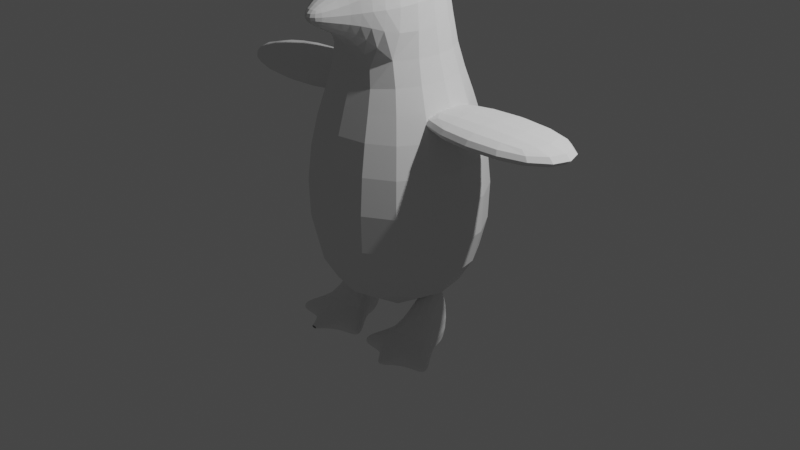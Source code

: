 # Source: pingu.blend  (saved by Blender 3.3.6; exported with 4.5.12 LTS)
import bpy
from mathutils import Matrix  # noqa: F401  (used for matrix-valued properties, if any)

bpy.ops.wm.read_factory_settings(use_empty=True)
scene = bpy.context.scene
scene.name = 'Scene'

# ---- collections
col_collection = bpy.data.collections.new('Collection'); scene.collection.children.link(col_collection)

# ---- world
world_world = bpy.data.worlds.new('World'); scene.world = world_world
world_world.use_nodes = True; world_world.node_tree.nodes.clear()
_N = world_world.node_tree.nodes; _L = world_world.node_tree.links
n0 = _N.new('ShaderNodeOutputWorld'); n0.name = 'World Output'; n0.location = (300, 300)
n1 = _N.new('ShaderNodeBackground'); n1.name = 'Background'; n1.location = (10, 300)
n1.inputs[0].default_value = (0.05088, 0.05088, 0.05088, 1.0)
_L.new(n1.outputs[0], n0.inputs[0])
n0.is_active_output = True
world_world.color = (0.05088, 0.05088, 0.05088)
world_world.use_sun_shadow = False
world_world.sun_shadow_jitter_overblur = 0.0

# ---- cameras
cam_camera = bpy.data.cameras.new('Camera')
cam_camera.clip_end = 100.0
cam_camera.ortho_scale = 7.314

# ---- lights
light_light = bpy.data.lights.new('Light', 'POINT')
light_light.transmission_factor = 0.0
light_light.energy = 1000.0
light_light.shadow_soft_size = 0.1
light_light.shadow_maximum_resolution = 0.006
light_light.use_absolute_resolution = True

# ---- meshes
me_cube_001 = bpy.data.meshes.new('Cube.001')
me_cube_001.from_pydata([(-1.0, -1.0, -1.0), (-1.0, -1.0, 1.0), (-1.0, 1.0, -1.0), (-1.0, 1.0, 1.0), (1.0, -1.0, -1.0), (1.0, -1.0, 1.0), (1.0, 1.0, -1.0), (1.0, 1.0, 1.0), (-0.5028, -0.5028, 1.796), (-0.5028, 0.5028, 1.796), (0.5028, 0.5028, 1.796), (0.5028, -0.5028, 1.796), (-0.5028, -0.5028, 2.914), (-0.5028, 0.5028, 3.019), (0.5028, 0.5028, 3.019), (0.5028, -0.5028, 2.914), (0.2594, -0.4792, 1.137), (0.2594, -0.4792, 1.433), (0.2594, 0.4906, 1.137), (0.2594, 0.4906, 1.433), (2.259, -0.4792, 1.137), (2.259, -0.4792, 1.433), (2.259, 0.4906, 1.137), (2.259, 0.4906, 1.433), (-2.295, -0.4583, 1.15), (-2.295, -0.4583, 1.491), (-2.295, 0.5162, 1.15), (-2.295, 0.5162, 1.491), (-0.2949, -0.4583, 1.15), (-0.2949, -0.4583, 1.491), (-0.2949, 0.5162, 1.15), (-0.2949, 0.5162, 1.491), (0.3195, 0.1491, -1.339), (0.3195, 0.1491, -0.519), (0.6442, 0.1426, -1.339), (0.6442, 0.1426, -0.519), (0.195, -0.2819, -1.339), (0.195, -0.2819, -1.012), (0.7824, -0.2883, -1.339), (0.7824, -0.2883, -1.012), (0.6542, -0.5414, -1.103), (0.6542, -0.5414, -1.248), (0.3204, -0.5377, -1.248), (0.3204, -0.5377, -1.103), (0.9098, -0.4861, -1.134), (0.9098, -0.4861, -1.217), (0.856, -0.5506, -1.157), (0.856, -0.5506, -1.194), (0.5189, -0.746, -1.161), (0.5189, -0.746, -1.19), (0.4511, -0.7452, -1.19), (0.4511, -0.7452, -1.161), (0.01719, -0.4932, -1.116), (0.01719, -0.4932, -1.235), (0.09161, -0.5865, -1.149), (0.09161, -0.5865, -1.202), (1.648, 1.997, -1.538), (0.6421, -0.04608, -1.339), (0.6421, -0.04608, -0.519), (0.3174, -0.03966, -1.339), (0.3174, -0.03966, -0.519), (-0.6378, 0.1194, -1.329), (-0.6378, 0.1194, -0.5098), (-0.3131, 0.113, -1.329), (-0.3131, 0.113, -0.5098), (-0.7623, -0.3115, -1.329), (-0.7623, -0.3115, -1.003), (-0.1748, -0.3179, -1.329), (-0.1748, -0.3179, -1.003), (-0.3031, -0.571, -1.094), (-0.3031, -0.571, -1.239), (-0.6369, -0.5673, -1.239), (-0.6369, -0.5673, -1.094), (-0.04746, -0.5158, -1.125), (-0.04746, -0.5158, -1.208), (-0.1012, -0.5802, -1.148), (-0.1012, -0.5802, -1.185), (-0.4383, -0.7756, -1.152), (-0.4383, -0.7756, -1.181), (-0.5062, -0.7748, -1.181), (-0.5062, -0.7748, -1.152), (-0.9401, -0.5228, -1.107), (-0.9401, -0.5228, -1.226), (-0.8656, -0.6161, -1.14), (-0.8656, -0.6161, -1.193), (-0.3152, -0.0757, -1.329), (-0.3152, -0.0757, -0.5098), (-0.6398, -0.06928, -1.329), (-0.6398, -0.06928, -0.5098), (0.2484, -0.7817, 2.078), (-0.2484, -0.7817, 2.078), (0.2484, -0.7817, 2.523), (-0.2484, -0.7817, 2.523), (0.06391, -1.124, 2.243), (-0.06391, -1.124, 2.243), (0.06391, -1.124, 2.357), (-0.06391, -1.124, 2.357)], [], [(0, 1, 3, 2), (2, 3, 7, 6), (6, 7, 5, 4), (4, 5, 1, 0), (2, 6, 4, 0), (7, 3, 9, 10), (12, 8, 90, 92), (5, 7, 10, 11), (3, 1, 8, 9), (1, 5, 11, 8), (14, 13, 12, 15), (10, 9, 13, 14), (11, 10, 14, 15), (9, 8, 12, 13), (16, 17, 19, 18), (18, 19, 23, 22), (22, 23, 21, 20), (20, 21, 17, 16), (18, 22, 20, 16), (23, 19, 17, 21), (24, 25, 27, 26), (26, 27, 31, 30), (30, 31, 29, 28), (28, 29, 25, 24), (26, 30, 28, 24), (31, 27, 25, 29), (32, 33, 35, 34), (57, 58, 39, 38), (42, 43, 54, 55), (59, 60, 33, 32), (57, 38, 36, 59), (58, 35, 33, 60), (43, 42, 50, 51), (36, 38, 41, 42), (39, 37, 43, 40), (41, 38, 45, 47), (45, 44, 46, 47), (40, 41, 47, 46), (39, 40, 46, 44), (38, 39, 44, 45), (49, 48, 51, 50), (42, 41, 49, 50), (40, 43, 51, 48), (41, 40, 48, 49), (52, 53, 55, 54), (37, 36, 53, 52), (36, 42, 55, 53), (43, 37, 52, 54), (39, 58, 60, 37), (34, 57, 59, 32), (36, 37, 60, 59), (34, 35, 58, 57), (61, 62, 64, 63), (85, 86, 68, 67), (71, 72, 83, 84), (87, 88, 62, 61), (85, 67, 65, 87), (86, 64, 62, 88), (72, 71, 79, 80), (65, 67, 70, 71), (68, 66, 72, 69), (70, 67, 74, 76), (74, 73, 75, 76), (69, 70, 76, 75), (68, 69, 75, 73), (67, 68, 73, 74), (71, 70, 78, 79), (69, 72, 80, 77), (70, 69, 77, 78), (81, 82, 84, 83), (66, 65, 82, 81), (65, 71, 84, 82), (72, 66, 81, 83), (68, 86, 88, 66), (63, 85, 87, 61), (65, 66, 88, 87), (63, 64, 86, 85), (92, 90, 94, 96), (15, 12, 92, 91), (8, 11, 89, 90), (11, 15, 91, 89), (94, 93, 95, 96), (91, 92, 96, 95), (89, 91, 95, 93), (90, 89, 93, 94)])
_uv = me_cube_001.uv_layers.new(name='UVMap')
_uv.uv.foreach_set('vector', [0.375, 0.0, 0.625, 0.0, 0.625, 0.25, 0.375, 0.25, 0.375, 0.25, 0.625, 0.25, 0.625, 0.5, 0.375, 0.5, 0.375, 0.5, 0.625, 0.5, 0.625, 0.75, 0.375, 0.75, 0.375, 0.75, 0.625, 0.75, 0.625, 1.0, 0.375, 1.0, 0.125, 0.5, 0.375, 0.5, 0.375, 0.75, 0.125, 0.75, 0.625, 0.5, 0.625, 0.25, 0.625, 0.25, 0.625, 0.5, 0.625, 0.0, 0.625, 0.0, 0.625, 0.0, 0.625, 0.0, 0.625, 0.75, 0.625, 0.5, 0.625, 0.5, 0.625, 0.75, 0.625, 0.25, 0.625, 0.0, 0.625, 0.0, 0.625, 0.25, 0.625, 1.0, 0.625, 0.75, 0.625, 0.75, 0.625, 1.0, 0.625, 0.5, 0.875, 0.5, 0.875, 0.75, 0.625, 0.75, 0.625, 0.5, 0.625, 0.25, 0.625, 0.25, 0.625, 0.5, 0.625, 0.75, 0.625, 0.5, 0.625, 0.5, 0.625, 0.75, 0.625, 0.25, 0.625, 0.0, 0.625, 0.0, 0.625, 0.25, 0.375, 0.0, 0.625, 0.0, 0.625, 0.25, 0.375, 0.25, 0.375, 0.25, 0.625, 0.25, 0.625, 0.5, 0.375, 0.5, 0.375, 0.5, 0.625, 0.5, 0.625, 0.75, 0.375, 0.75, 0.375, 0.75, 0.625, 0.75, 0.625, 1.0, 0.375, 1.0, 0.125, 0.5, 0.375, 0.5, 0.375, 0.75, 0.125, 0.75, 0.625, 0.5, 0.875, 0.5, 0.875, 0.75, 0.625, 0.75, 0.375, 0.0, 0.625, 0.0, 0.625, 0.25, 0.375, 0.25, 0.375, 0.25, 0.625, 0.25, 0.625, 0.5, 0.375, 0.5, 0.375, 0.5, 0.625, 0.5, 0.625, 0.75, 0.375, 0.75, 0.375, 0.75, 0.625, 0.75, 0.625, 1.0, 0.375, 1.0, 0.125, 0.5, 0.375, 0.5, 0.375, 0.75, 0.125, 0.75, 0.625, 0.5, 0.875, 0.5, 0.875, 0.75, 0.625, 0.75, 0.375, 0.0, 0.625, 0.0, 0.625, 0.25, 0.375, 0.25, 0.375, 0.3595, 0.625, 0.3595, 0.625, 0.5, 0.375, 0.5, 0.375, 0.75, 0.625, 0.75, 0.625, 0.75, 0.375, 0.75, 0.375, 0.8905, 0.625, 0.8905, 0.625, 1.0, 0.375, 1.0, 0.2345, 0.5, 0.375, 0.5, 0.375, 0.75, 0.2345, 0.75, 0.7655, 0.5, 0.875, 0.5, 0.875, 0.75, 0.7655, 0.75, 0.625, 0.75, 0.375, 0.75, 0.375, 0.75, 0.625, 0.75, 0.375, 0.75, 0.375, 0.5, 0.375, 0.5, 0.375, 0.75, 0.625, 0.5, 0.625, 0.75, 0.625, 0.75, 0.625, 0.5, 0.375, 0.5, 0.375, 0.5, 0.375, 0.5, 0.375, 0.5, 0.375, 0.5, 0.625, 0.5, 0.625, 0.5, 0.375, 0.5, 0.625, 0.5, 0.375, 0.5, 0.375, 0.5, 0.625, 0.5, 0.625, 0.5, 0.625, 0.5, 0.625, 0.5, 0.625, 0.5, 0.375, 0.5, 0.625, 0.5, 0.625, 0.5, 0.375, 0.5, 0.375, 0.5, 0.625, 0.5, 0.625, 0.75, 0.375, 0.75, 0.375, 0.75, 0.375, 0.5, 0.375, 0.5, 0.375, 0.75, 0.625, 0.5, 0.625, 0.75, 0.625, 0.75, 0.625, 0.5, 0.375, 0.5, 0.625, 0.5, 0.625, 0.5, 0.375, 0.5, 0.625, 0.75, 0.375, 0.75, 0.375, 0.75, 0.625, 0.75, 0.625, 0.75, 0.375, 0.75, 0.375, 0.75, 0.625, 0.75, 0.375, 0.75, 0.375, 0.75, 0.375, 0.75, 0.375, 0.75, 0.625, 0.75, 0.625, 0.75, 0.625, 0.75, 0.625, 0.75, 0.625, 0.5, 0.7655, 0.5, 0.7655, 0.75, 0.625, 0.75, 0.125, 0.5, 0.2345, 0.5, 0.2345, 0.75, 0.125, 0.75, 0.375, 0.75, 0.625, 0.75, 0.625, 0.8905, 0.375, 0.8905, 0.375, 0.25, 0.625, 0.25, 0.625, 0.3595, 0.375, 0.3595, 0.375, 0.0, 0.625, 0.0, 0.625, 0.25, 0.375, 0.25, 0.375, 0.3595, 0.625, 0.3595, 0.625, 0.5, 0.375, 0.5, 0.375, 0.75, 0.625, 0.75, 0.625, 0.75, 0.375, 0.75, 0.375, 0.8905, 0.625, 0.8905, 0.625, 1.0, 0.375, 1.0, 0.2345, 0.5, 0.375, 0.5, 0.375, 0.75, 0.2345, 0.75, 0.7655, 0.5, 0.875, 0.5, 0.875, 0.75, 0.7655, 0.75, 0.625, 0.75, 0.375, 0.75, 0.375, 0.75, 0.625, 0.75, 0.375, 0.75, 0.375, 0.5, 0.375, 0.5, 0.375, 0.75, 0.625, 0.5, 0.625, 0.75, 0.625, 0.75, 0.625, 0.5, 0.375, 0.5, 0.375, 0.5, 0.375, 0.5, 0.375, 0.5, 0.375, 0.5, 0.625, 0.5, 0.625, 0.5, 0.375, 0.5, 0.625, 0.5, 0.375, 0.5, 0.375, 0.5, 0.625, 0.5, 0.625, 0.5, 0.625, 0.5, 0.625, 0.5, 0.625, 0.5, 0.375, 0.5, 0.625, 0.5, 0.625, 0.5, 0.375, 0.5, 0.375, 0.75, 0.375, 0.5, 0.375, 0.5, 0.375, 0.75, 0.625, 0.5, 0.625, 0.75, 0.625, 0.75, 0.625, 0.5, 0.375, 0.5, 0.625, 0.5, 0.625, 0.5, 0.375, 0.5, 0.625, 0.75, 0.375, 0.75, 0.375, 0.75, 0.625, 0.75, 0.625, 0.75, 0.375, 0.75, 0.375, 0.75, 0.625, 0.75, 0.375, 0.75, 0.375, 0.75, 0.375, 0.75, 0.375, 0.75, 0.625, 0.75, 0.625, 0.75, 0.625, 0.75, 0.625, 0.75, 0.625, 0.5, 0.7655, 0.5, 0.7655, 0.75, 0.625, 0.75, 0.125, 0.5, 0.2345, 0.5, 0.2345, 0.75, 0.125, 0.75, 0.375, 0.75, 0.625, 0.75, 0.625, 0.8905, 0.375, 0.8905, 0.375, 0.25, 0.625, 0.25, 0.625, 0.3595, 0.375, 0.3595, 0.625, 0.0, 0.625, 0.0, 0.625, 0.0, 0.625, 0.0, 0.625, 0.75, 0.875, 0.75, 0.875, 0.75, 0.625, 0.75, 0.625, 1.0, 0.625, 0.75, 0.625, 0.75, 0.625, 1.0, 0.625, 0.75, 0.625, 0.75, 0.625, 0.75, 0.625, 0.75, 0.625, 1.0, 0.625, 0.75, 0.625, 0.75, 0.625, 1.0, 0.625, 0.75, 0.875, 0.75, 0.875, 0.75, 0.625, 0.75, 0.625, 0.75, 0.625, 0.75, 0.625, 0.75, 0.625, 0.75, 0.625, 1.0, 0.625, 0.75, 0.625, 0.75, 0.625, 1.0])
me_cube_001.update()

# ---- objects
ob_light = bpy.data.objects.new('Light', light_light)
ob_camera = bpy.data.objects.new('Camera', cam_camera)
ob_cube = bpy.data.objects.new('Cube', me_cube_001)

# ---- transforms, parenting, visibility, modifiers, constraints
ob_light.location = (4.076, 1.005, 5.904)
ob_light.rotation_euler = (0.6503, 0.05522, 1.866)
ob_light.lock_rotations_4d = False
ob_light.empty_display_type = 'ARROWS'
ob_light.color = (0.0, 0.0, 0.0, 0.0)
ob_light.lineart.crease_threshold = 0.0
ob_camera.location = (7.359, -6.926, 4.958)
ob_camera.rotation_euler = (1.109, 0.0, 0.8149)
ob_camera.lock_rotations_4d = False
ob_camera.empty_display_type = 'ARROWS'
ob_camera.color = (0.0, 0.0, 0.0, 0.0)
ob_camera.display_type = 'WIRE'
ob_camera.lineart.crease_threshold = 0.0
ob_cube.location = (0.0, 0.0, 0.0)
_m = ob_cube.modifiers.new('Subdivision', 'SUBSURF')
_m.levels = 5

# ---- collection membership
col_collection.objects.link(ob_light)
col_collection.objects.link(ob_camera)
col_collection.objects.link(ob_cube)

# ---- scene / render settings (as saved in the file)
scene.camera = ob_camera
scene.frame_start = 1; scene.frame_end = 250; scene.frame_set(1)
scene.render.engine = 'BLENDER_EEVEE_NEXT'
scene.cycles.sampling_pattern = 'TABULATED_SOBOL'
scene.cycles.use_light_tree = False
scene.view_settings.view_transform = 'Filmic'
bpy.context.view_layer.update()
